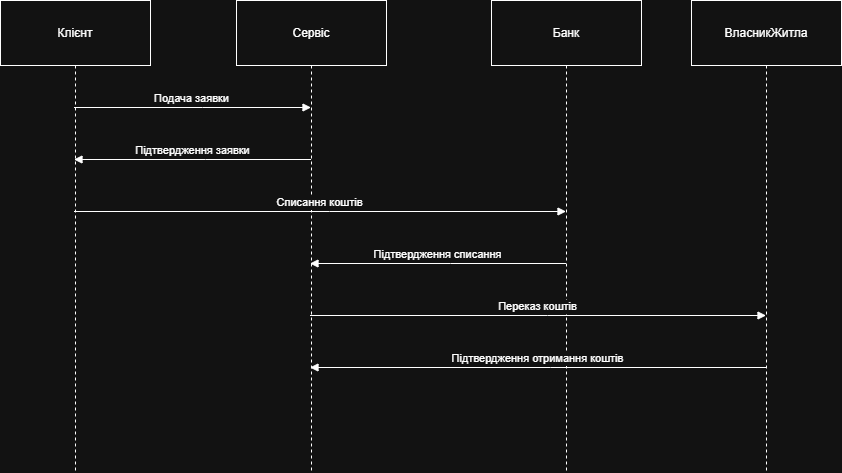

The diagram above was exported from draw.io. Its source (the exported page's mxGraphModel, read from the mxfile embedded in the PNG):
<mxGraphModel dx="2426" dy="1304" grid="1" gridSize="10" guides="1" tooltips="1" connect="1" arrows="1" fold="1" page="1" pageScale="1" pageWidth="827" pageHeight="1169" math="0" shadow="0">
  <root>
    <mxCell id="0" />
    <mxCell id="1" parent="0" />
    <mxCell id="IIAerDGGx8dhWoNZuXzq-1" parent="1" style="shape=umlLifeline;perimeter=lifelinePerimeter;whiteSpace=wrap;container=1;dropTarget=0;collapsible=0;recursiveResize=0;outlineConnect=0;portConstraint=eastwest;newEdgeStyle={&quot;edgeStyle&quot;:&quot;elbowEdgeStyle&quot;,&quot;elbow&quot;:&quot;vertical&quot;,&quot;curved&quot;:0,&quot;rounded&quot;:0};size=65;" value="Клієнт" vertex="1">
      <mxGeometry height="472" width="150" x="510" y="460" as="geometry" />
    </mxCell>
    <mxCell id="IIAerDGGx8dhWoNZuXzq-2" parent="1" style="shape=umlLifeline;perimeter=lifelinePerimeter;whiteSpace=wrap;container=1;dropTarget=0;collapsible=0;recursiveResize=0;outlineConnect=0;portConstraint=eastwest;newEdgeStyle={&quot;edgeStyle&quot;:&quot;elbowEdgeStyle&quot;,&quot;elbow&quot;:&quot;vertical&quot;,&quot;curved&quot;:0,&quot;rounded&quot;:0};size=65;" value="Сервіс" vertex="1">
      <mxGeometry height="472" width="150" x="746" y="460" as="geometry" />
    </mxCell>
    <mxCell id="IIAerDGGx8dhWoNZuXzq-3" parent="1" style="shape=umlLifeline;perimeter=lifelinePerimeter;whiteSpace=wrap;container=1;dropTarget=0;collapsible=0;recursiveResize=0;outlineConnect=0;portConstraint=eastwest;newEdgeStyle={&quot;edgeStyle&quot;:&quot;elbowEdgeStyle&quot;,&quot;elbow&quot;:&quot;vertical&quot;,&quot;curved&quot;:0,&quot;rounded&quot;:0};size=65;" value="Банк" vertex="1">
      <mxGeometry height="472" width="150" x="1001" y="460" as="geometry" />
    </mxCell>
    <mxCell id="IIAerDGGx8dhWoNZuXzq-4" parent="1" style="shape=umlLifeline;perimeter=lifelinePerimeter;whiteSpace=wrap;container=1;dropTarget=0;collapsible=0;recursiveResize=0;outlineConnect=0;portConstraint=eastwest;newEdgeStyle={&quot;edgeStyle&quot;:&quot;elbowEdgeStyle&quot;,&quot;elbow&quot;:&quot;vertical&quot;,&quot;curved&quot;:0,&quot;rounded&quot;:0};size=65;" value="ВласникЖитла" vertex="1">
      <mxGeometry height="472" width="150" x="1201" y="460" as="geometry" />
    </mxCell>
    <mxCell id="IIAerDGGx8dhWoNZuXzq-5" edge="1" parent="1" source="IIAerDGGx8dhWoNZuXzq-1" style="verticalAlign=bottom;edgeStyle=elbowEdgeStyle;elbow=vertical;curved=0;rounded=0;endArrow=block;" target="IIAerDGGx8dhWoNZuXzq-2" value="Подача заявки">
      <mxGeometry relative="1" as="geometry">
        <Array as="points">
          <mxPoint x="712" y="567" />
        </Array>
      </mxGeometry>
    </mxCell>
    <mxCell id="IIAerDGGx8dhWoNZuXzq-6" edge="1" parent="1" source="IIAerDGGx8dhWoNZuXzq-2" style="verticalAlign=bottom;edgeStyle=elbowEdgeStyle;elbow=vertical;curved=0;rounded=0;endArrow=block;" target="IIAerDGGx8dhWoNZuXzq-1" value="Підтвердження заявки">
      <mxGeometry relative="1" as="geometry">
        <Array as="points">
          <mxPoint x="715" y="619" />
        </Array>
      </mxGeometry>
    </mxCell>
    <mxCell id="IIAerDGGx8dhWoNZuXzq-7" edge="1" parent="1" source="IIAerDGGx8dhWoNZuXzq-1" style="verticalAlign=bottom;edgeStyle=elbowEdgeStyle;elbow=vertical;curved=0;rounded=0;endArrow=block;" target="IIAerDGGx8dhWoNZuXzq-3" value="Списання коштів">
      <mxGeometry relative="1" as="geometry">
        <Array as="points">
          <mxPoint x="839" y="671" />
        </Array>
      </mxGeometry>
    </mxCell>
    <mxCell id="IIAerDGGx8dhWoNZuXzq-8" edge="1" parent="1" source="IIAerDGGx8dhWoNZuXzq-3" style="verticalAlign=bottom;edgeStyle=elbowEdgeStyle;elbow=vertical;curved=0;rounded=0;endArrow=block;" target="IIAerDGGx8dhWoNZuXzq-2" value="Підтвердження списання">
      <mxGeometry relative="1" as="geometry">
        <Array as="points">
          <mxPoint x="960" y="723" />
        </Array>
      </mxGeometry>
    </mxCell>
    <mxCell id="IIAerDGGx8dhWoNZuXzq-9" edge="1" parent="1" source="IIAerDGGx8dhWoNZuXzq-2" style="verticalAlign=bottom;edgeStyle=elbowEdgeStyle;elbow=vertical;curved=0;rounded=0;endArrow=block;" target="IIAerDGGx8dhWoNZuXzq-4" value="Переказ коштів">
      <mxGeometry relative="1" as="geometry">
        <Array as="points">
          <mxPoint x="1057" y="775" />
        </Array>
      </mxGeometry>
    </mxCell>
    <mxCell id="IIAerDGGx8dhWoNZuXzq-10" edge="1" parent="1" source="IIAerDGGx8dhWoNZuXzq-4" style="verticalAlign=bottom;edgeStyle=elbowEdgeStyle;elbow=vertical;curved=0;rounded=0;endArrow=block;" target="IIAerDGGx8dhWoNZuXzq-2" value="Підтвердження отримання коштів">
      <mxGeometry relative="1" as="geometry">
        <Array as="points">
          <mxPoint x="1060" y="827" />
        </Array>
      </mxGeometry>
    </mxCell>
  </root>
</mxGraphModel>